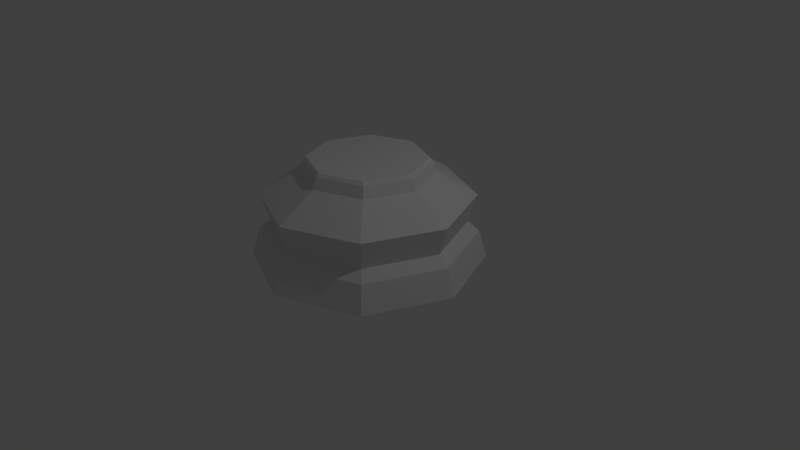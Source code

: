 # Source: ChessPieceBaseLP.blend  (saved by Blender 2.78.0; exported with 4.5.12 LTS)
import bpy
from mathutils import Matrix  # noqa: F401  (used for matrix-valued properties, if any)

bpy.ops.wm.read_factory_settings(use_empty=True)
scene = bpy.context.scene
scene.name = 'Scene'

# ---- collections
col_collection_1 = bpy.data.collections.new('Collection 1'); scene.collection.children.link(col_collection_1)

# ---- world
world_world = bpy.data.worlds.new('World'); scene.world = world_world
world_world.color = (0.05088, 0.05088, 0.05088)
world_world.use_sun_shadow = False
world_world.sun_shadow_jitter_overblur = 0.0
world_world.cycles.sampling_method = 'MANUAL'

# ---- cameras
cam_camera = bpy.data.cameras.new('Camera')
cam_camera.clip_end = 100.0
cam_camera.lens = 35.0
cam_camera.sensor_width = 32.0
cam_camera.sensor_height = 18.0
cam_camera.ortho_scale = 7.314
cam_camera.dof.focus_distance = 0.0

# ---- lights
light_lamp = bpy.data.lights.new('Lamp', 'POINT')
light_lamp.transmission_factor = 0.0
light_lamp.cutoff_distance = 30.0
light_lamp.energy = 100.0
light_lamp.shadow_buffer_clip_start = 1.001
light_lamp.shadow_soft_size = 0.1
light_lamp.shadow_maximum_resolution = 0.006
light_lamp.use_absolute_resolution = True

# ---- meshes
me_chesspiecebase = bpy.data.meshes.new('ChessPieceBase')
me_chesspiecebase.from_pydata([(0.0, 1.5, -1.0), (6.076e-08, 0.7595, 0.3441), (1.061, 1.061, -1.0), (0.537, 0.537, 0.3441), (1.5, 1.132e-07, -1.0), (0.7595, 2.862e-07, 0.3441), (1.061, -1.061, -1.0), (0.537, -0.537, 0.3441), (-4.888e-07, -1.5, -1.0), (-1.696e-07, -0.7595, 0.3441), (-1.061, -1.061, -1.0), (-0.537, -0.537, 0.3441), (-1.5, 1.448e-06, -1.0), (-0.7595, 9.673e-07, 0.3441), (-1.061, 1.061, -1.0), (-0.537, 0.537, 0.3441), (1.036e-09, 1.396, -0.6446), (0.9869, 0.9869, -0.6446), (1.396, 1.354e-07, -0.6446), (0.9869, -0.9869, -0.6446), (-4.538e-07, -1.396, -0.6446), (-0.9869, -0.9869, -0.6446), (-1.396, 1.378e-06, -0.6446), (-0.9869, 0.9869, -0.6446), (1.676e-08, 1.362, -0.1467), (0.9633, 0.9633, -0.1467), (1.362, 1.485e-07, -0.1467), (0.9633, -0.9633, -0.1467), (-4.279e-07, -1.362, -0.1467), (-0.9633, -0.9633, -0.1467), (-1.362, 1.362e-06, -0.1467), (-0.9633, 0.9633, -0.1467), (3.19e-08, 1.246, -0.5213), (0.881, 0.881, -0.5213), (1.246, 1.781e-07, -0.5213), (0.881, -0.881, -0.5213), (-3.742e-07, -1.246, -0.5213), (-0.881, -0.881, -0.5213), (-1.246, 1.288e-06, -0.5213), (-0.881, 0.881, -0.5213), (8.281e-08, 0.798, 0.3032), (0.5643, 0.5643, 0.3032), (0.798, 2.939e-07, 0.3032), (0.5643, -0.5643, 0.3032), (-1.772e-07, -0.798, 0.3032), (-0.5643, -0.5643, 0.3032), (-0.798, 1.004e-06, 0.3032), (-0.5643, 0.5643, 0.3032), (7.186e-08, 0.853, 0.1606), (0.6032, 0.6032, 0.1606), (0.853, 2.759e-07, 0.1606), (0.6032, -0.6032, 0.1606), (-2.061e-07, -0.853, 0.1606), (-0.6032, -0.6032, 0.1606), (-0.853, 1.035e-06, 0.1606), (-0.6032, 0.6032, 0.1606)], [], [(6, 4, 18, 19), (30, 38, 37, 29), (52, 28, 27, 51), (43, 42, 5, 7), (4, 2, 17, 18), (25, 33, 32, 24), (27, 35, 34, 26), (24, 32, 39, 31), (42, 41, 3, 5), (2, 0, 16, 17), (29, 37, 36, 28), (48, 24, 31, 55), (41, 40, 1, 3), (0, 14, 23, 16), (31, 39, 38, 30), (40, 47, 15, 1), (14, 12, 22, 23), (53, 29, 28, 52), (51, 27, 26, 50), (22, 38, 39, 23), (23, 39, 32, 16), (21, 37, 38, 22), (50, 26, 25, 49), (47, 46, 13, 15), (12, 10, 21, 22), (49, 25, 24, 48), (55, 31, 30, 54), (17, 33, 34, 18), (18, 34, 35, 19), (16, 32, 33, 17), (46, 45, 11, 13), (10, 8, 20, 21), (48, 40, 41, 49), (54, 46, 47, 55), (55, 47, 40, 48), (53, 45, 46, 54), (20, 36, 37, 21), (26, 34, 33, 25), (19, 35, 36, 20), (45, 44, 9, 11), (7, 9, 44, 43), (54, 30, 29, 53), (28, 36, 35, 27), (49, 41, 42, 50), (51, 43, 44, 52), (50, 42, 43, 51), (52, 44, 45, 53), (19, 20, 8, 6), (11, 9, 7, 5, 3, 1, 15, 13), (8, 10, 12, 14, 0, 2, 4, 6)])
me_chesspiecebase.use_remesh_preserve_volume = False
me_chesspiecebase.use_remesh_preserve_attributes = False
me_chesspiecebase.use_mirror_vertex_groups = False
me_chesspiecebase.update()

# ---- objects
ob_chesspiecebase = bpy.data.objects.new('ChessPieceBase', me_chesspiecebase)
ob_lamp = bpy.data.objects.new('Lamp', light_lamp)
ob_camera = bpy.data.objects.new('Camera', cam_camera)

# ---- transforms, parenting, visibility, modifiers, constraints
ob_chesspiecebase.location = (0.0, 0.0, 1.0)
ob_chesspiecebase.lineart.crease_threshold = 0.0
ob_lamp.location = (4.076, 1.005, 5.904)
ob_lamp.rotation_euler = (0.6503, 0.05522, 1.866)
ob_lamp.lock_rotations_4d = False
ob_lamp.empty_display_type = 'ARROWS'
ob_lamp.color = (0.0, 0.0, 0.0, 0.0)
ob_lamp.lineart.crease_threshold = 0.0
ob_camera.location = (7.481, -6.508, 5.344)
ob_camera.rotation_euler = (1.109, 0.0, 0.8149)
ob_camera.lock_rotations_4d = False
ob_camera.empty_display_type = 'ARROWS'
ob_camera.color = (0.0, 0.0, 0.0, 0.0)
ob_camera.display_type = 'WIRE'
ob_camera.lineart.crease_threshold = 0.0

# ---- collection membership
col_collection_1.objects.link(ob_chesspiecebase)
col_collection_1.objects.link(ob_lamp)
col_collection_1.objects.link(ob_camera)

# ---- scene / render settings (as saved in the file)
scene.camera = ob_camera
scene.frame_start = 1; scene.frame_end = 250; scene.frame_set(1)
scene.render.engine = 'CYCLES'
scene.render.resolution_percentage = 50
scene.render.dither_intensity = 0.0
scene.cycles.use_denoising = False
scene.cycles.samples = 128
scene.cycles.sampling_pattern = 'TABULATED_SOBOL'
scene.cycles.light_sampling_threshold = 0.0
scene.cycles.use_adaptive_sampling = False
scene.cycles.use_light_tree = False
scene.cycles.blur_glossy = 0.0
scene.cycles.sample_clamp_indirect = 0.0
scene.view_settings.view_transform = 'Standard'
bpy.context.view_layer.update()
